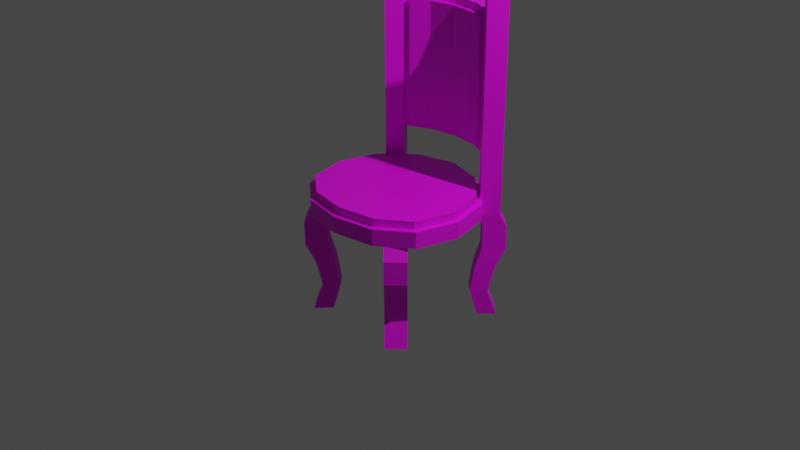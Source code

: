 # Source: round_luxury_chair.blend  (saved by Blender 2.80.75; exported with 4.5.12 LTS)
import bpy
from mathutils import Matrix  # noqa: F401  (used for matrix-valued properties, if any)

bpy.ops.wm.read_factory_settings(use_empty=True)
scene = bpy.context.scene
scene.name = 'Scene'

# ---- collections
col_collection = bpy.data.collections.new('Collection'); scene.collection.children.link(col_collection)

# ---- images (referenced by path relative to the original .blend; pixels are not part of the script)
import os
ASSET_DIR = os.environ.get("B2B_ASSET_DIR", "")  # directory of the original .blend (textures are referenced by path, not embedded)
HERE = os.path.dirname(os.path.abspath(__file__))  # packed textures are extracted next to this script under _unpacked/

def load_image(name, relpath, width, height, colorspace="sRGB"):
    """Load a texture the original file referenced (path relative to the .blend, or extracted next to this script)."""
    p = next((c for c in (os.path.join(HERE, relpath), os.path.join(ASSET_DIR, relpath)) if relpath and os.path.exists(c)), "")
    if p:
        img = bpy.data.images.load(p, check_existing=True)
        img.name = name
    else:  # same state as the original file: an image datablock whose file is absent (Cycles renders it pink)
        img = bpy.data.images.new(name, width, height)
        img.source = "FILE"
        img.filepath = "//" + (relpath or name)
    img.colorspace_settings.name = colorspace
    return img
img_round_luxury_chair_png = load_image('round_luxury_chair.png', 'round_luxury_chair.png', 1024, 1024, 'sRGB')

# ---- materials (node trees are filled in below, after node groups)
mat_material_001 = bpy.data.materials.new('Material.001')
mat_material_001.use_transparent_shadow = False

# ---- material node trees
mat_material_001.use_nodes = True; mat_material_001.node_tree.nodes.clear()
_N = mat_material_001.node_tree.nodes; _L = mat_material_001.node_tree.links
n0 = _N.new('ShaderNodeOutputMaterial'); n0.name = 'Material Output'; n0.location = (300, 300)
n1 = _N.new('ShaderNodeBsdfPrincipled'); n1.name = 'Principled BSDF'; n1.location = (10, 300)
n1.distribution = 'GGX'
n1.subsurface_method = 'BURLEY'
n1.inputs[3].default_value = 1.45
n1.inputs[27].default_value = (0.0, 0.0, 0.0, 1.0)
n1.inputs[28].default_value = 1.0
n2 = _N.new('ShaderNodeTexImage'); n2.name = 'Image Texture'; n2.location = (-280, 280)
n2.image = img_round_luxury_chair_png
n2.interpolation = 'Closest'
_L.new(n1.outputs[0], n0.inputs[0])
_L.new(n2.outputs[0], n1.inputs[0])
n0.is_active_output = True

# ---- world
world_world = bpy.data.worlds.new('World'); scene.world = world_world
world_world.use_nodes = True; world_world.node_tree.nodes.clear()
_N = world_world.node_tree.nodes; _L = world_world.node_tree.links
n0 = _N.new('ShaderNodeOutputWorld'); n0.name = 'World Output'; n0.location = (300, 300)
n1 = _N.new('ShaderNodeBackground'); n1.name = 'Background'; n1.location = (10, 300)
n1.inputs[0].default_value = (0.05088, 0.05088, 0.05088, 1.0)
_L.new(n1.outputs[0], n0.inputs[0])
n0.is_active_output = True
world_world.color = (0.05088, 0.05088, 0.05088)
world_world.use_sun_shadow = False
world_world.sun_shadow_jitter_overblur = 0.0

# ---- cameras
cam_camera = bpy.data.cameras.new('Camera')
cam_camera.clip_end = 100.0
cam_camera.ortho_scale = 7.314

# ---- lights
light_light = bpy.data.lights.new('Light', 'POINT')
light_light.transmission_factor = 0.0
light_light.energy = 1000.0
light_light.shadow_soft_size = 0.1
light_light.shadow_maximum_resolution = 0.006
light_light.use_absolute_resolution = True

# ---- meshes
me_cylinder = bpy.data.meshes.new('Cylinder')
me_cylinder.from_pydata([(-0.005207, 0.7345, -0.2171), (-0.005207, 0.7345, -0.01704), (0.5127, 0.5958, -0.2171), (0.5127, 0.5958, -0.01704), (0.8919, 0.2166, -0.2171), (0.8919, 0.2166, -0.01704), (1.031, -0.3013, -0.2171), (1.031, -0.3013, -0.01704), (0.8919, -0.8193, -0.2171), (0.8919, -0.8193, -0.01704), (0.5127, -1.113, -0.2171), (0.5127, -1.113, -0.01704), (-0.005207, -1.206, -0.2171), (-0.005207, -1.206, -0.01704), (-0.5231, -1.113, -0.2171), (-0.5231, -1.113, -0.01704), (-0.9023, -0.8193, -0.2171), (-0.9023, -0.8193, -0.01704), (-1.041, -0.3013, -0.2171), (-1.041, -0.3013, -0.01704), (-0.9023, 0.2166, -0.2171), (-0.9023, 0.2166, -0.01704), (-0.5231, 0.5958, -0.2171), (-0.5231, 0.5958, -0.01704), (-0.005207, 0.6662, -0.0171), (-0.005207, 0.6662, 0.0795), (0.4786, 0.5366, -0.0171), (0.4786, 0.5366, 0.0795), (0.8327, 0.1824, -0.0171), (0.8327, 0.1824, 0.0795), (0.9623, -0.3013, -0.0171), (0.9623, -0.3013, 0.0795), (0.8327, -0.7851, -0.0171), (0.8327, -0.7851, 0.0795), (0.4786, -1.054, -0.0171), (0.4786, -1.054, 0.0795), (-0.005207, -1.138, -0.0171), (-0.005207, -1.138, 0.0795), (-0.489, -1.054, -0.0171), (-0.489, -1.054, 0.0795), (-0.8431, -0.7851, -0.0171), (-0.8431, -0.7851, 0.0795), (-0.9727, -0.3013, -0.0171), (-0.9727, -0.3013, 0.0795), (-0.8431, 0.1824, -0.0171), (-0.8431, 0.1824, 0.0795), (-0.489, 0.5366, -0.0171), (-0.489, 0.5366, 0.0795), (-0.3358, 0.6305, 2.095), (0.004905, 0.6785, 2.095), (0.004511, 0.6785, 0.4245), (-0.3358, 0.6305, 0.4245), (0.004905, 0.8173, 2.095), (-0.3783, 0.7628, 2.095), (-0.3783, 0.7628, 0.4245), (0.004905, 0.8173, 0.4245), (-0.7341, 0.5868, 2.095), (-0.7341, 0.5868, 0.4245), (-0.6538, 0.4734, 2.095), (-0.6538, 0.4734, 0.4245), (-0.7596, 0.6238, 2.385), (-0.7596, 0.6238, -0.2171), (-0.6251, 0.4338, 2.385), (-0.6251, 0.4338, -0.2171), (-0.955, 0.4514, 2.385), (-0.955, 0.4514, -0.2171), (-0.788, 0.2893, 2.385), (-0.788, 0.2893, -0.2171), (-0.788, 0.2893, -1.519), (-0.955, 0.4514, -1.519), (-0.6251, 0.4338, -1.519), (-0.7596, 0.6238, -1.519), (-1.008, 0.5114, -0.3638), (-0.8127, 0.6839, -0.3638), (-0.8115, 0.3159, -0.3638), (-0.6487, 0.4604, -0.3638), (-0.8127, 0.6839, -0.6484), (-0.6487, 0.4604, -0.6484), (-1.008, 0.5114, -0.6484), (-0.8115, 0.3159, -0.6484), (-0.7354, 0.5968, -0.8824), (-0.6009, 0.4067, -0.8824), (-0.9307, 0.4243, -0.8824), (-0.7638, 0.2622, -0.8824), (-0.6828, 0.5371, -1.213), (-0.5667, 0.3679, -1.211), (-0.8781, 0.3647, -1.213), (-0.7295, 0.2234, -1.211), (0.6201, -0.7039, -0.2171), (0.7985, -0.8533, -0.2171), (0.4682, -0.8599, -0.2171), (0.6163, -1.04, -0.2171), (0.6201, -0.7039, -1.519), (0.7985, -0.8533, -1.519), (0.4682, -0.8599, -1.519), (0.6163, -1.04, -1.519), (0.8558, -0.9093, -0.3638), (0.6736, -1.096, -0.3638), (0.6455, -0.7288, -0.3638), (0.4937, -0.8848, -0.3638), (0.6736, -1.096, -0.6484), (0.4937, -0.8848, -0.6484), (0.8558, -0.9093, -0.6484), (0.6455, -0.7288, -0.6484), (0.5901, -1.014, -0.8824), (0.4421, -0.8347, -0.8824), (0.7723, -0.8281, -0.8824), (0.5939, -0.6787, -0.8824), (0.5333, -0.9588, -1.213), (0.4051, -0.7985, -1.211), (0.7155, -0.7725, -1.213), (0.5569, -0.6425, -1.211), (-0.6305, -0.7039, -0.2171), (-0.8089, -0.8533, -0.2171), (-0.4786, -0.8599, -0.2171), (-0.6267, -1.04, -0.2171), (-0.6305, -0.7039, -1.519), (-0.8089, -0.8533, -1.519), (-0.4786, -0.8599, -1.519), (-0.6267, -1.04, -1.519), (-0.8662, -0.9093, -0.3638), (-0.684, -1.096, -0.3638), (-0.6559, -0.7288, -0.3638), (-0.5041, -0.8848, -0.3638), (-0.684, -1.096, -0.6484), (-0.5041, -0.8848, -0.6484), (-0.8662, -0.9093, -0.6484), (-0.6559, -0.7288, -0.6484), (-0.6005, -1.014, -0.8824), (-0.4525, -0.8347, -0.8824), (-0.7827, -0.8281, -0.8824), (-0.6043, -0.6787, -0.8824), (-0.5437, -0.9588, -1.213), (-0.4155, -0.7985, -1.211), (-0.7259, -0.7725, -1.213), (-0.5673, -0.6425, -1.211), (-0.3358, 0.6305, 2.01), (0.004905, 0.6785, 2.01), (0.004511, 0.6785, 0.5089), (-0.3358, 0.6305, 0.5089), (-0.5766, 0.5115, 2.01), (-0.5766, 0.5115, 0.5089), (-0.3141, 0.5633, 2.01), (-0.3141, 0.5633, 0.5089), (0.004905, 0.6112, 2.01), (0.004511, 0.6112, 0.5088), (-0.5457, 0.4489, 0.5089), (-0.5457, 0.4489, 2.01), (0.3454, 0.6305, 2.095), (0.004708, 0.6785, 2.095), (0.005102, 0.6785, 0.4245), (0.3454, 0.6305, 0.4245), (0.004708, 0.8173, 2.095), (0.388, 0.7628, 2.095), (0.388, 0.7628, 0.4245), (0.004708, 0.8173, 0.4245), (0.7437, 0.5868, 2.095), (0.7437, 0.5868, 0.4245), (0.6635, 0.4734, 2.095), (0.6635, 0.4734, 0.4245), (0.7692, 0.6238, 2.385), (0.7692, 0.6238, -0.2171), (0.6347, 0.4338, 2.385), (0.6347, 0.4338, -0.2171), (0.9646, 0.4514, 2.385), (0.9646, 0.4514, -0.2171), (0.7976, 0.2893, 2.385), (0.7976, 0.2893, -0.2171), (0.7976, 0.2893, -1.519), (0.9646, 0.4514, -1.519), (0.6347, 0.4338, -1.519), (0.7692, 0.6238, -1.519), (1.018, 0.5114, -0.3638), (0.8223, 0.6839, -0.3638), (0.8212, 0.3159, -0.3638), (0.6583, 0.4604, -0.3638), (0.8223, 0.6839, -0.6484), (0.6583, 0.4604, -0.6484), (1.018, 0.5114, -0.6484), (0.8212, 0.3159, -0.6484), (0.745, 0.5968, -0.8824), (0.6105, 0.4067, -0.8824), (0.9403, 0.4243, -0.8824), (0.7734, 0.2622, -0.8824), (0.6924, 0.5371, -1.213), (0.5763, 0.3679, -1.211), (0.8877, 0.3647, -1.213), (0.7391, 0.2234, -1.211), (0.3454, 0.6305, 2.01), (0.004708, 0.6785, 2.01), (0.005102, 0.6785, 0.5089), (0.3454, 0.6305, 0.5089), (0.5862, 0.5115, 2.01), (0.5862, 0.5115, 0.5089), (0.3237, 0.5633, 2.01), (0.3237, 0.5633, 0.5089), (0.004708, 0.6112, 2.01), (0.005102, 0.6112, 0.5088), (0.5553, 0.4489, 0.5089), (0.5553, 0.4489, 2.01)], [], [(0, 1, 3, 2), (2, 3, 5, 4), (4, 5, 7, 6), (6, 7, 9, 8), (8, 9, 11, 10), (10, 11, 13, 12), (12, 13, 15, 14), (14, 15, 17, 16), (16, 17, 19, 18), (18, 19, 21, 20), (13, 7, 5), (20, 21, 23, 22), (22, 23, 1, 0), (20, 22, 12), (24, 25, 27, 26), (26, 27, 29, 28), (28, 29, 31, 30), (30, 31, 33, 32), (32, 33, 35, 34), (34, 35, 37, 36), (36, 37, 39, 38), (38, 39, 41, 40), (40, 41, 43, 42), (42, 43, 45, 44), (29, 35, 31), (44, 45, 47, 46), (46, 47, 25, 24), (54, 55, 50, 51), (57, 54, 51, 59), (52, 53, 48, 49), (53, 56, 58, 48), (51, 48, 58, 59), (60, 64, 66, 62), (86, 84, 71, 69), (63, 62, 66, 67), (61, 60, 62, 63), (65, 64, 60, 61), (67, 66, 64, 65), (69, 71, 70, 68), (87, 86, 69, 68), (50, 49, 48, 51), (57, 56, 53, 54), (54, 53, 52, 55), (84, 85, 70, 71), (85, 87, 68, 70), (63, 67, 74, 75), (61, 63, 75, 73), (65, 61, 73, 72), (67, 65, 72, 74), (75, 74, 79, 77), (73, 75, 77, 76), (72, 73, 76, 78), (74, 72, 78, 79), (77, 79, 83, 81), (76, 77, 81, 80), (78, 76, 80, 82), (79, 78, 82, 83), (81, 83, 87, 85), (80, 81, 85, 84), (82, 80, 84, 86), (83, 82, 86, 87), (111, 110, 93, 92), (93, 95, 94, 92), (110, 108, 95, 93), (108, 109, 94, 95), (109, 111, 92, 94), (90, 88, 98, 99), (91, 90, 99, 97), (89, 91, 97, 96), (88, 89, 96, 98), (99, 98, 103, 101), (97, 99, 101, 100), (96, 97, 100, 102), (98, 96, 102, 103), (101, 103, 107, 105), (100, 101, 105, 104), (102, 100, 104, 106), (103, 102, 106, 107), (105, 107, 111, 109), (104, 105, 109, 108), (106, 104, 108, 110), (107, 106, 110, 111), (135, 134, 117, 116), (117, 119, 118, 116), (134, 132, 119, 117), (132, 133, 118, 119), (133, 135, 116, 118), (114, 112, 122, 123), (115, 114, 123, 121), (113, 115, 121, 120), (112, 113, 120, 122), (123, 122, 127, 125), (121, 123, 125, 124), (120, 121, 124, 126), (122, 120, 126, 127), (125, 127, 131, 129), (124, 125, 129, 128), (126, 124, 128, 130), (127, 126, 130, 131), (129, 131, 135, 133), (128, 129, 133, 132), (130, 128, 132, 134), (131, 130, 134, 135), (143, 142, 147, 146), (145, 144, 142, 143), (141, 139, 143, 146), (137, 136, 142, 144), (136, 140, 147, 142), (139, 138, 145, 143), (138, 137, 144, 145), (140, 141, 146, 147), (154, 155, 150, 151), (157, 154, 151, 159), (152, 153, 148, 149), (153, 156, 158, 148), (151, 148, 158, 159), (160, 164, 166, 162), (186, 184, 171, 169), (163, 162, 166, 167), (161, 160, 162, 163), (165, 164, 160, 161), (167, 166, 164, 165), (169, 171, 170, 168), (187, 186, 169, 168), (150, 149, 148, 151), (157, 156, 153, 154), (154, 153, 152, 155), (184, 185, 170, 171), (185, 187, 168, 170), (163, 167, 174, 175), (161, 163, 175, 173), (165, 161, 173, 172), (167, 165, 172, 174), (175, 174, 179, 177), (173, 175, 177, 176), (172, 173, 176, 178), (174, 172, 178, 179), (177, 179, 183, 181), (176, 177, 181, 180), (178, 176, 180, 182), (179, 178, 182, 183), (181, 183, 187, 185), (180, 181, 185, 184), (182, 180, 184, 186), (183, 182, 186, 187), (195, 194, 199, 198), (197, 196, 194, 195), (193, 191, 195, 198), (189, 188, 194, 196), (188, 192, 199, 194), (191, 190, 197, 195), (190, 189, 196, 197), (192, 193, 198, 199), (29, 27, 37), (27, 25, 37), (25, 47, 37), (47, 45, 37), (45, 43, 39), (43, 41, 39), (39, 37, 45), (37, 35, 29), (35, 33, 31), (5, 3, 13), (3, 1, 13), (1, 23, 13), (23, 21, 13), (21, 19, 13), (19, 17, 15), (15, 13, 19), (13, 11, 7), (11, 9, 7), (22, 0, 12), (0, 2, 12), (2, 4, 12), (4, 6, 12), (6, 8, 10), (10, 12, 6), (12, 14, 18), (14, 16, 18), (18, 20, 12)])
_uv = me_cylinder.uv_layers.new(name='UVMap')
_uv.uv.foreach_set('vector', [0.9263, 0.4909, 0.9567, 0.4909, 0.9567, 0.5724, 0.9263, 0.5724, 0.9263, 0.5724, 0.9567, 0.5724, 0.9567, 0.654, 0.9263, 0.654, 0.9263, 0.654, 0.9567, 0.654, 0.9567, 0.7355, 0.9263, 0.7355, 0.9263, 0.7355, 0.9567, 0.7355, 0.9567, 0.8171, 0.9263, 0.8171, 0.9263, 0.8171, 0.9567, 0.8171, 0.9567, 0.89, 0.9263, 0.89, 0.9263, 0.89, 0.9567, 0.89, 0.9567, 0.9701, 0.9263, 0.9701, 0.9263, 0.01171, 0.9567, 0.01171, 0.9567, 0.09175, 0.9263, 0.09175, 0.9263, 0.09175, 0.9567, 0.09175, 0.9567, 0.1647, 0.9263, 0.1647, 0.9263, 0.1647, 0.9567, 0.1647, 0.9567, 0.2462, 0.9263, 0.2462, 0.9263, 0.2462, 0.9567, 0.2462, 0.9567, 0.3278, 0.9263, 0.3278, 0.2032, 0.8942, 0.04877, 0.6641, 0.1028, 0.5705, 0.9263, 0.3278, 0.9567, 0.3278, 0.9567, 0.4093, 0.9263, 0.4093, 0.9263, 0.4093, 0.9567, 0.4093, 0.9567, 0.4909, 0.9263, 0.4909, 0.1028, 0.5702, 0.1963, 0.5162, 0.2032, 0.8939, 0.9015, 0.5036, 0.8868, 0.5036, 0.8868, 0.4275, 0.9015, 0.4275, 0.9015, 0.4275, 0.8868, 0.4275, 0.8868, 0.3513, 0.9015, 0.3513, 0.9015, 0.3513, 0.8868, 0.3513, 0.8868, 0.2751, 0.9015, 0.2751, 0.9015, 0.2751, 0.8868, 0.2751, 0.8868, 0.199, 0.9015, 0.199, 0.9015, 0.199, 0.8868, 0.199, 0.8868, 0.1313, 0.9015, 0.1313, 0.9015, 0.1313, 0.8868, 0.1313, 0.8868, 0.05667, 0.9015, 0.05667, 0.9015, 0.9506, 0.8868, 0.9506, 0.8868, 0.8759, 0.9015, 0.8759, 0.9015, 0.8759, 0.8868, 0.8759, 0.8868, 0.8083, 0.9015, 0.8083, 0.9015, 0.8083, 0.8868, 0.8083, 0.8868, 0.7321, 0.9015, 0.7321, 0.9015, 0.7321, 0.8868, 0.7321, 0.8868, 0.656, 0.9015, 0.656, 0.03878, 0.1302, 0.1284, 0.4408, 0.006416, 0.2518, 0.9015, 0.656, 0.8868, 0.656, 0.8868, 0.5798, 0.9015, 0.5798, 0.9015, 0.5798, 0.8868, 0.5798, 0.8868, 0.5036, 0.9015, 0.5036, 0.799, 0.4006, 0.854, 0.407, 0.8493, 0.4257, 0.7985, 0.421, 0.7412, 0.4045, 0.799, 0.4006, 0.7985, 0.421, 0.7458, 0.4243, 0.8523, 0.7011, 0.7948, 0.7046, 0.7951, 0.6836, 0.8483, 0.6811, 0.7948, 0.7046, 0.735, 0.7012, 0.7399, 0.6796, 0.7951, 0.6836, 0.7985, 0.421, 0.7951, 0.6836, 0.7399, 0.6796, 0.7458, 0.4243, 0.5812, 0.7441, 0.5396, 0.7442, 0.5423, 0.7071, 0.5771, 0.7071, 0.08281, 0.9333, 0.0828, 0.9729, 0.03306, 0.9729, 0.03306, 0.9333, 0.5771, 0.2912, 0.5771, 0.7071, 0.5423, 0.7071, 0.5423, 0.2912, 0.654, 0.5067, 0.6656, 0.03639, 0.7076, 0.03742, 0.6961, 0.5077, 0.2429, 0.9333, 0.6386, 0.9333, 0.6386, 0.9729, 0.2429, 0.9729, 0.6953, 0.5073, 0.7065, 0.03697, 0.6657, 0.03594, 0.6545, 0.5063, 0.5396, 0.04105, 0.5812, 0.04115, 0.5771, 0.07814, 0.5423, 0.07814, 0.7065, 0.6874, 0.6706, 0.6868, 0.6491, 0.7416, 0.6899, 0.7426, 0.8493, 0.4257, 0.8483, 0.6811, 0.7951, 0.6836, 0.7985, 0.421, 0.7328, 0.954, 0.735, 0.7012, 0.7948, 0.7046, 0.7929, 0.9545, 0.7929, 0.9545, 0.7948, 0.7046, 0.8523, 0.7011, 0.854, 0.9544, 0.6705, 0.6873, 0.7076, 0.6878, 0.6906, 0.7431, 0.6485, 0.7422, 0.5771, 0.1293, 0.5423, 0.1293, 0.5423, 0.07814, 0.5771, 0.07814, 0.5771, 0.2912, 0.5423, 0.2912, 0.5423, 0.2671, 0.5771, 0.2671, 0.654, 0.5067, 0.6961, 0.5077, 0.689, 0.5341, 0.6389, 0.5329, 0.2429, 0.9333, 0.2429, 0.9729, 0.2175, 0.9729, 0.2175, 0.9333, 0.6953, 0.5073, 0.6545, 0.5063, 0.6399, 0.5325, 0.6885, 0.5337, 0.5771, 0.2671, 0.5423, 0.2671, 0.5423, 0.2216, 0.5771, 0.2216, 0.6389, 0.5329, 0.689, 0.5341, 0.6878, 0.5856, 0.6377, 0.5844, 0.2175, 0.9333, 0.2175, 0.9729, 0.1742, 0.9729, 0.1742, 0.9333, 0.6885, 0.5337, 0.6399, 0.5325, 0.6387, 0.5839, 0.6873, 0.5851, 0.5771, 0.2216, 0.5423, 0.2216, 0.5424, 0.1825, 0.5772, 0.1825, 0.6377, 0.5844, 0.6878, 0.5856, 0.6997, 0.6282, 0.6576, 0.6272, 0.1742, 0.9333, 0.1742, 0.9729, 0.1345, 0.9729, 0.1345, 0.9333, 0.6873, 0.5851, 0.6387, 0.5839, 0.6581, 0.6267, 0.6989, 0.6277, 0.5772, 0.1825, 0.5424, 0.1825, 0.5423, 0.1293, 0.5771, 0.1293, 0.6576, 0.6272, 0.6997, 0.6282, 0.7076, 0.6878, 0.6705, 0.6873, 0.1345, 0.9333, 0.1345, 0.9729, 0.0828, 0.9729, 0.08281, 0.9333, 0.6989, 0.6277, 0.6581, 0.6267, 0.6706, 0.6868, 0.7065, 0.6874, 0.7038, 0.6873, 0.6668, 0.6843, 0.6412, 0.7376, 0.6831, 0.7413, 0.7234, 0.07612, 0.763, 0.07612, 0.7592, 0.1113, 0.7261, 0.1114, 0.844, 0.1407, 0.8043, 0.1407, 0.8044, 0.09096, 0.844, 0.09096, 0.6635, 0.6875, 0.7004, 0.6904, 0.6799, 0.7445, 0.6379, 0.7408, 0.7594, 0.16, 0.7262, 0.1601, 0.7261, 0.1114, 0.7592, 0.1113, 0.7597, 0.3141, 0.7266, 0.3141, 0.7266, 0.2912, 0.7597, 0.2911, 0.6585, 0.5062, 0.7004, 0.5099, 0.6917, 0.5358, 0.6418, 0.5314, 0.844, 0.3009, 0.8044, 0.3009, 0.8044, 0.2754, 0.844, 0.2754, 0.7038, 0.5068, 0.6618, 0.5031, 0.6451, 0.5283, 0.695, 0.5327, 0.7597, 0.2911, 0.7266, 0.2912, 0.7265, 0.2479, 0.7596, 0.2478, 0.6418, 0.5314, 0.6917, 0.5358, 0.6872, 0.5871, 0.6373, 0.5827, 0.844, 0.2754, 0.8044, 0.2754, 0.8044, 0.2321, 0.844, 0.2321, 0.695, 0.5327, 0.6451, 0.5283, 0.6406, 0.5795, 0.6905, 0.5839, 0.7596, 0.2478, 0.7265, 0.2479, 0.7264, 0.2107, 0.7595, 0.2106, 0.6373, 0.5827, 0.6872, 0.5871, 0.6964, 0.6304, 0.6544, 0.6267, 0.844, 0.2321, 0.8044, 0.2321, 0.8043, 0.1924, 0.844, 0.1924, 0.6905, 0.5839, 0.6406, 0.5795, 0.6578, 0.6235, 0.6997, 0.6272, 0.7595, 0.2106, 0.7264, 0.2107, 0.7262, 0.1601, 0.7594, 0.16, 0.6544, 0.6267, 0.6964, 0.6304, 0.7004, 0.6904, 0.6635, 0.6875, 0.844, 0.1924, 0.8043, 0.1924, 0.8043, 0.1407, 0.844, 0.1407, 0.6997, 0.6272, 0.6578, 0.6235, 0.6668, 0.6843, 0.7038, 0.6873, 0.7011, 0.6849, 0.6641, 0.6819, 0.6385, 0.7352, 0.6804, 0.7389, 0.7235, 0.07608, 0.7631, 0.07608, 0.7593, 0.1113, 0.7262, 0.1114, 0.844, 0.1409, 0.8044, 0.1409, 0.8044, 0.09113, 0.8441, 0.09113, 0.6637, 0.6869, 0.7007, 0.6899, 0.6801, 0.7439, 0.6381, 0.7403, 0.7594, 0.1599, 0.7263, 0.16, 0.7262, 0.1114, 0.7593, 0.1113, 0.7598, 0.314, 0.7267, 0.3141, 0.7267, 0.2911, 0.7598, 0.2911, 0.6587, 0.5057, 0.7007, 0.5094, 0.6919, 0.5353, 0.642, 0.5308, 0.8441, 0.301, 0.8044, 0.301, 0.8044, 0.2756, 0.8441, 0.2756, 0.7011, 0.5044, 0.6592, 0.5007, 0.6424, 0.5258, 0.6924, 0.5303, 0.7598, 0.2911, 0.7267, 0.2911, 0.7266, 0.2479, 0.7597, 0.2478, 0.642, 0.5308, 0.6919, 0.5353, 0.6874, 0.5865, 0.6375, 0.5821, 0.8441, 0.2756, 0.8044, 0.2756, 0.8044, 0.2323, 0.8441, 0.2323, 0.6924, 0.5303, 0.6424, 0.5258, 0.6379, 0.5771, 0.6878, 0.5815, 0.7597, 0.2478, 0.7266, 0.2479, 0.7265, 0.2106, 0.7596, 0.2106, 0.6375, 0.5821, 0.6874, 0.5865, 0.6966, 0.6298, 0.6546, 0.6262, 0.8441, 0.2323, 0.8044, 0.2323, 0.8044, 0.1926, 0.844, 0.1926, 0.6878, 0.5815, 0.6379, 0.5771, 0.6551, 0.6211, 0.697, 0.6248, 0.7596, 0.2106, 0.7265, 0.2106, 0.7263, 0.16, 0.7594, 0.1599, 0.6546, 0.6262, 0.6966, 0.6298, 0.7007, 0.6899, 0.6637, 0.6869, 0.844, 0.1926, 0.8044, 0.1926, 0.8044, 0.1409, 0.844, 0.1409, 0.697, 0.6248, 0.6551, 0.6211, 0.6641, 0.6819, 0.7011, 0.6849, 0.6997, 0.8389, 0.4828, 0.8368, 0.4812, 0.7994, 0.7028, 0.7994, 0.6758, 0.8879, 0.4999, 0.8842, 0.4828, 0.8368, 0.6997, 0.8389, 0.7133, 0.7999, 0.7111, 0.8421, 0.6997, 0.8389, 0.7028, 0.7994, 0.4943, 0.8948, 0.4729, 0.8391, 0.4828, 0.8368, 0.4999, 0.8842, 0.4729, 0.8391, 0.4714, 0.7998, 0.4812, 0.7994, 0.4828, 0.8368, 0.7111, 0.8421, 0.6822, 0.8991, 0.6758, 0.8879, 0.6997, 0.8389, 0.6822, 0.8991, 0.4943, 0.8948, 0.4999, 0.8842, 0.6758, 0.8879, 0.4812, 0.7891, 0.7028, 0.7891, 0.7028, 0.7994, 0.4812, 0.7994, 0.7988, 0.3997, 0.8539, 0.4061, 0.8491, 0.4248, 0.7984, 0.4201, 0.7411, 0.4036, 0.7988, 0.3997, 0.7984, 0.4201, 0.7456, 0.4234, 0.8521, 0.7002, 0.7946, 0.7037, 0.7949, 0.6827, 0.8481, 0.6802, 0.7946, 0.7037, 0.7348, 0.7003, 0.7397, 0.6787, 0.7949, 0.6827, 0.7984, 0.4201, 0.7949, 0.6827, 0.7397, 0.6787, 0.7456, 0.4234, 0.5811, 0.7441, 0.5394, 0.7442, 0.5422, 0.7071, 0.577, 0.7071, 0.08281, 0.9332, 0.0828, 0.9728, 0.03306, 0.9728, 0.03306, 0.9332, 0.577, 0.2912, 0.577, 0.7071, 0.5422, 0.7071, 0.5422, 0.2912, 0.6538, 0.5067, 0.6654, 0.03639, 0.7074, 0.03742, 0.6959, 0.5077, 0.2429, 0.9332, 0.6386, 0.9332, 0.6386, 0.9728, 0.2429, 0.9728, 0.6959, 0.507, 0.7073, 0.03663, 0.6656, 0.03559, 0.6542, 0.5059, 0.5394, 0.04107, 0.5811, 0.04118, 0.577, 0.07816, 0.5422, 0.07816, 0.7073, 0.687, 0.6706, 0.6865, 0.6486, 0.7413, 0.6903, 0.7423, 0.8491, 0.4248, 0.8481, 0.6802, 0.7949, 0.6827, 0.7984, 0.4201, 0.7327, 0.9531, 0.7348, 0.7003, 0.7946, 0.7037, 0.7928, 0.9536, 0.7928, 0.9536, 0.7946, 0.7037, 0.8521, 0.7002, 0.8539, 0.9535, 0.6703, 0.6873, 0.7074, 0.6878, 0.6904, 0.7431, 0.6483, 0.7422, 0.577, 0.1293, 0.5422, 0.1293, 0.5422, 0.07816, 0.577, 0.07816, 0.577, 0.2912, 0.5422, 0.2912, 0.5422, 0.2671, 0.577, 0.2671, 0.6538, 0.5067, 0.6959, 0.5077, 0.6888, 0.5341, 0.6387, 0.5329, 0.2429, 0.9332, 0.2429, 0.9728, 0.2175, 0.9728, 0.2175, 0.9332, 0.6959, 0.507, 0.6542, 0.5059, 0.6392, 0.5321, 0.6889, 0.5333, 0.577, 0.2671, 0.5422, 0.2671, 0.5422, 0.2216, 0.577, 0.2216, 0.6387, 0.5329, 0.6888, 0.5341, 0.6876, 0.5856, 0.6375, 0.5844, 0.2175, 0.9332, 0.2175, 0.9728, 0.1742, 0.9728, 0.1742, 0.9332, 0.6889, 0.5333, 0.6392, 0.5321, 0.638, 0.5836, 0.6876, 0.5848, 0.577, 0.2216, 0.5422, 0.2216, 0.5422, 0.1825, 0.577, 0.1825, 0.6375, 0.5844, 0.6876, 0.5856, 0.6995, 0.6282, 0.6574, 0.6272, 0.1742, 0.9332, 0.1742, 0.9728, 0.1345, 0.9728, 0.1345, 0.9332, 0.6876, 0.5848, 0.638, 0.5836, 0.6578, 0.6264, 0.6995, 0.6274, 0.577, 0.1825, 0.5422, 0.1825, 0.5422, 0.1293, 0.577, 0.1293, 0.6574, 0.6272, 0.6995, 0.6282, 0.7074, 0.6878, 0.6703, 0.6873, 0.1345, 0.9332, 0.1345, 0.9728, 0.0828, 0.9728, 0.08281, 0.9332, 0.6995, 0.6274, 0.6578, 0.6264, 0.6706, 0.6865, 0.7073, 0.687, 0.7, 0.8387, 0.4831, 0.8367, 0.4814, 0.7992, 0.703, 0.7992, 0.676, 0.8878, 0.5001, 0.884, 0.4831, 0.8367, 0.7, 0.8387, 0.7136, 0.7998, 0.7113, 0.8419, 0.7, 0.8387, 0.703, 0.7992, 0.4945, 0.8947, 0.4732, 0.839, 0.4831, 0.8367, 0.5001, 0.884, 0.4732, 0.839, 0.4716, 0.7997, 0.4814, 0.7992, 0.4831, 0.8367, 0.7113, 0.8419, 0.6825, 0.899, 0.676, 0.8878, 0.7, 0.8387, 0.6825, 0.899, 0.4945, 0.8947, 0.5001, 0.884, 0.676, 0.8878, 0.4814, 0.7889, 0.703, 0.7889, 0.703, 0.7992, 0.4814, 0.7992, 0.03878, 0.1302, 0.1276, 0.04099, 0.25, 0.4617, 0.1276, 0.04099, 0.2492, 0.008179, 0.25, 0.4617, 0.2492, 0.008179, 0.3709, 0.04054, 0.25, 0.4617, 0.3709, 0.04054, 0.46, 0.1294, 0.25, 0.4617, 0.46, 0.1294, 0.4929, 0.251, 0.3716, 0.4403, 0.4929, 0.251, 0.4605, 0.3726, 0.3716, 0.4403, 0.3716, 0.4403, 0.25, 0.4617, 0.46, 0.1294, 0.25, 0.4617, 0.1284, 0.4408, 0.03878, 0.1302, 0.1284, 0.4408, 0.03922, 0.3734, 0.006416, 0.2518, 0.1028, 0.5705, 0.1963, 0.5165, 0.2032, 0.8942, 0.1963, 0.5165, 0.3044, 0.5165, 0.2032, 0.8942, 0.3044, 0.5165, 0.3979, 0.5705, 0.2032, 0.8942, 0.3979, 0.5705, 0.4519, 0.6641, 0.2032, 0.8942, 0.4519, 0.6641, 0.4519, 0.7721, 0.2032, 0.8942, 0.4519, 0.7721, 0.3979, 0.8657, 0.3088, 0.903, 0.3088, 0.903, 0.2032, 0.8942, 0.4519, 0.7721, 0.2032, 0.8942, 0.1072, 0.849, 0.04877, 0.6641, 0.1072, 0.849, 0.04877, 0.7721, 0.04877, 0.6641, 0.1963, 0.5162, 0.3044, 0.5162, 0.2032, 0.8939, 0.3044, 0.5162, 0.3979, 0.5702, 0.2032, 0.8939, 0.3979, 0.5702, 0.4519, 0.6638, 0.2032, 0.8939, 0.4519, 0.6638, 0.4519, 0.7718, 0.2032, 0.8939, 0.4519, 0.7718, 0.3979, 0.8654, 0.3088, 0.9028, 0.3088, 0.9028, 0.2032, 0.8939, 0.4519, 0.7718, 0.2032, 0.8939, 0.1072, 0.8488, 0.04877, 0.6638, 0.1072, 0.8488, 0.04877, 0.7718, 0.04877, 0.6638, 0.04877, 0.6638, 0.1028, 0.5702, 0.2032, 0.8939])
me_cylinder.materials.append(mat_material_001)
me_cylinder.use_remesh_preserve_volume = False
me_cylinder.use_remesh_preserve_attributes = False
me_cylinder.use_mirror_vertex_groups = False
me_cylinder.update()

# ---- objects
ob_light = bpy.data.objects.new('Light', light_light)
ob_camera = bpy.data.objects.new('Camera', cam_camera)
ob_cylinder = bpy.data.objects.new('Cylinder', me_cylinder)

# ---- transforms, parenting, visibility, modifiers, constraints
ob_light.location = (4.076, 1.005, 5.904)
ob_light.rotation_euler = (0.6503, 0.05522, 1.866)
ob_light.lock_rotations_4d = False
ob_light.empty_display_type = 'ARROWS'
ob_light.color = (0.0, 0.0, 0.0, 0.0)
ob_light.lineart.crease_threshold = 0.0
ob_camera.location = (7.359, -6.926, 4.958)
ob_camera.rotation_euler = (1.109, 0.0, 0.8149)
ob_camera.lock_rotations_4d = False
ob_camera.empty_display_type = 'ARROWS'
ob_camera.color = (0.0, 0.0, 0.0, 0.0)
ob_camera.display_type = 'WIRE'
ob_camera.lineart.crease_threshold = 0.0
ob_cylinder.location = (0.005847, 0.1918, 0.3234)
ob_cylinder.scale = (0.867, 0.867, 0.867)
ob_cylinder.lineart.crease_threshold = 0.0

# ---- collection membership
col_collection.objects.link(ob_light)
col_collection.objects.link(ob_camera)
col_collection.objects.link(ob_cylinder)

# ---- scene / render settings (as saved in the file)
scene.camera = ob_camera
scene.frame_start = 1; scene.frame_end = 250; scene.frame_set(1)
scene.render.engine = 'BLENDER_EEVEE_NEXT'
scene.cycles.use_denoising = False
scene.cycles.samples = 128
scene.cycles.sampling_pattern = 'TABULATED_SOBOL'
scene.cycles.use_adaptive_sampling = False
scene.cycles.use_light_tree = False
scene.view_settings.view_transform = 'Filmic'
bpy.context.view_layer.update()
